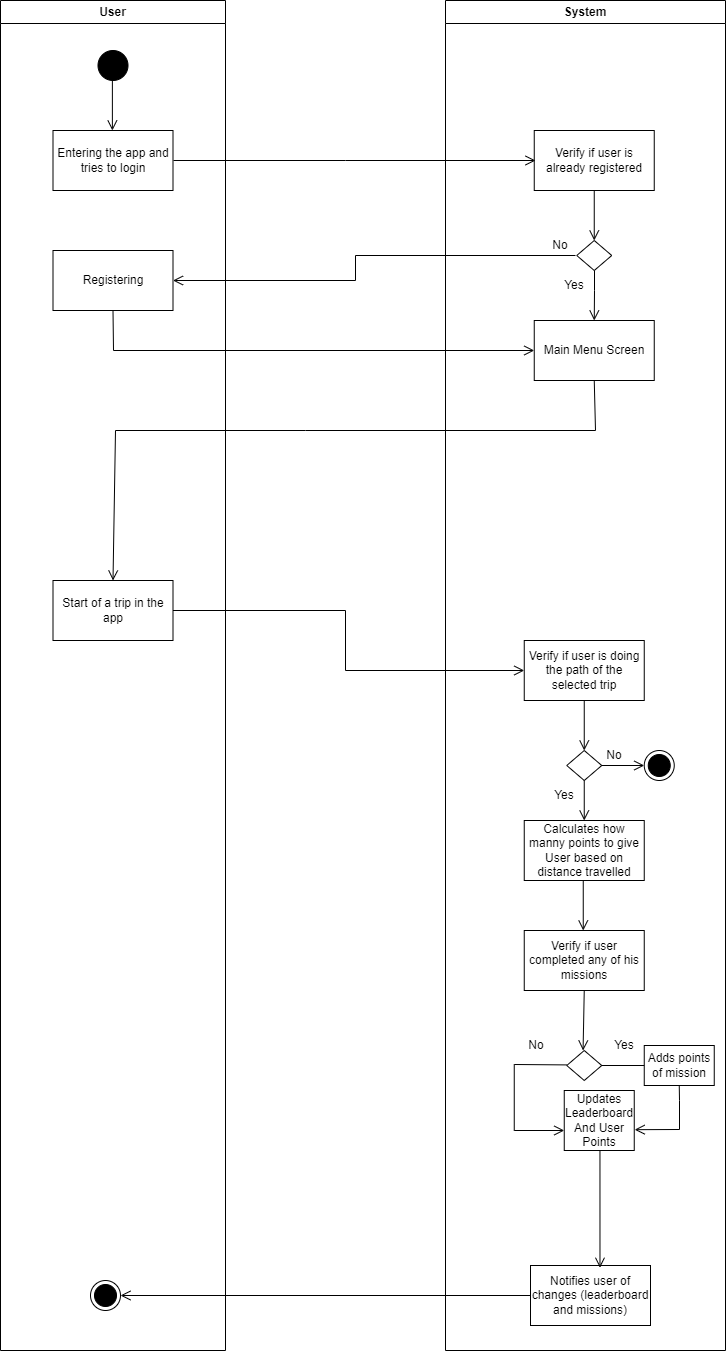

The diagram above was exported from draw.io. Its source (the exported page's mxGraphModel, read from the mxfile embedded in the PNG):
<mxGraphModel dx="1574" dy="1997" grid="1" gridSize="10" guides="1" tooltips="1" connect="1" arrows="1" fold="1" page="1" pageScale="1" pageWidth="827" pageHeight="1169" math="0" shadow="0">
  <root>
    <mxCell id="0" />
    <mxCell id="1" parent="0" />
    <mxCell id="h1HXPePJr5frJGvOyIfA-6" value="User" style="swimlane;whiteSpace=wrap;html=1;" parent="1" vertex="1">
      <mxGeometry x="65" y="-520" width="225" height="1350" as="geometry" />
    </mxCell>
    <mxCell id="h1HXPePJr5frJGvOyIfA-9" value="Start of a trip in the app" style="rounded=0;whiteSpace=wrap;html=1;" parent="h1HXPePJr5frJGvOyIfA-6" vertex="1">
      <mxGeometry x="52.5" y="580" width="120" height="60" as="geometry" />
    </mxCell>
    <mxCell id="h1HXPePJr5frJGvOyIfA-62" value="" style="ellipse;html=1;shape=endState;fillColor=strokeColor;" parent="h1HXPePJr5frJGvOyIfA-6" vertex="1">
      <mxGeometry x="90" y="1280" width="30" height="30" as="geometry" />
    </mxCell>
    <mxCell id="gBgCmKMqoh8B8C1CnnIp-30" value="" style="ellipse;fillColor=strokeColor;html=1;" vertex="1" parent="h1HXPePJr5frJGvOyIfA-6">
      <mxGeometry x="97.5" y="50" width="30" height="30" as="geometry" />
    </mxCell>
    <mxCell id="gBgCmKMqoh8B8C1CnnIp-32" value="" style="endArrow=open;startArrow=none;endFill=0;startFill=0;endSize=8;html=1;verticalAlign=bottom;labelBackgroundColor=none;strokeWidth=1;rounded=0;exitX=0.5;exitY=1;exitDx=0;exitDy=0;" edge="1" parent="h1HXPePJr5frJGvOyIfA-6">
      <mxGeometry width="160" relative="1" as="geometry">
        <mxPoint x="111.88" y="80" as="sourcePoint" />
        <mxPoint x="111.88" y="130" as="targetPoint" />
      </mxGeometry>
    </mxCell>
    <mxCell id="gBgCmKMqoh8B8C1CnnIp-33" value="Entering the app and tries to login" style="rounded=0;whiteSpace=wrap;html=1;" vertex="1" parent="h1HXPePJr5frJGvOyIfA-6">
      <mxGeometry x="52.5" y="130" width="120" height="60" as="geometry" />
    </mxCell>
    <mxCell id="gBgCmKMqoh8B8C1CnnIp-49" value="Registering" style="rounded=0;whiteSpace=wrap;html=1;" vertex="1" parent="h1HXPePJr5frJGvOyIfA-6">
      <mxGeometry x="52.5" y="250" width="120" height="60" as="geometry" />
    </mxCell>
    <mxCell id="h1HXPePJr5frJGvOyIfA-11" value="" style="endArrow=open;startArrow=none;endFill=0;startFill=0;endSize=8;html=1;verticalAlign=bottom;labelBackgroundColor=none;strokeWidth=1;rounded=0;exitX=1;exitY=0.5;exitDx=0;exitDy=0;entryX=0;entryY=0.5;entryDx=0;entryDy=0;" parent="1" source="h1HXPePJr5frJGvOyIfA-9" target="h1HXPePJr5frJGvOyIfA-13" edge="1">
      <mxGeometry width="160" relative="1" as="geometry">
        <mxPoint x="390" y="150" as="sourcePoint" />
        <mxPoint x="560" y="120" as="targetPoint" />
        <Array as="points">
          <mxPoint x="410" y="90" />
          <mxPoint x="410" y="150" />
        </Array>
      </mxGeometry>
    </mxCell>
    <mxCell id="h1HXPePJr5frJGvOyIfA-12" value="System" style="swimlane;whiteSpace=wrap;html=1;" parent="1" vertex="1">
      <mxGeometry x="510" y="-520" width="280" height="1350" as="geometry" />
    </mxCell>
    <mxCell id="h1HXPePJr5frJGvOyIfA-26" value="No" style="text;html=1;align=center;verticalAlign=middle;whiteSpace=wrap;rounded=0;" parent="h1HXPePJr5frJGvOyIfA-12" vertex="1">
      <mxGeometry x="61.25" y="1030" width="60" height="30" as="geometry" />
    </mxCell>
    <mxCell id="h1HXPePJr5frJGvOyIfA-13" value="Verify if user is doing the path of the selected trip" style="rounded=0;whiteSpace=wrap;html=1;" parent="h1HXPePJr5frJGvOyIfA-12" vertex="1">
      <mxGeometry x="78.75" y="640" width="120" height="60" as="geometry" />
    </mxCell>
    <mxCell id="h1HXPePJr5frJGvOyIfA-15" value="" style="endArrow=open;startArrow=none;endFill=0;startFill=0;endSize=8;html=1;verticalAlign=bottom;labelBackgroundColor=none;strokeWidth=1;rounded=0;exitX=0.5;exitY=1;exitDx=0;exitDy=0;" parent="h1HXPePJr5frJGvOyIfA-12" edge="1">
      <mxGeometry width="160" relative="1" as="geometry">
        <mxPoint x="138.75" y="700" as="sourcePoint" />
        <mxPoint x="138.75" y="750" as="targetPoint" />
      </mxGeometry>
    </mxCell>
    <mxCell id="h1HXPePJr5frJGvOyIfA-16" value="" style="rhombus;whiteSpace=wrap;html=1;" parent="h1HXPePJr5frJGvOyIfA-12" vertex="1">
      <mxGeometry x="121.25" y="750" width="35" height="30" as="geometry" />
    </mxCell>
    <mxCell id="h1HXPePJr5frJGvOyIfA-18" value="No" style="text;html=1;align=center;verticalAlign=middle;whiteSpace=wrap;rounded=0;" parent="h1HXPePJr5frJGvOyIfA-12" vertex="1">
      <mxGeometry x="138.75" y="740" width="60" height="30" as="geometry" />
    </mxCell>
    <mxCell id="h1HXPePJr5frJGvOyIfA-19" value="" style="ellipse;html=1;shape=endState;fillColor=strokeColor;" parent="h1HXPePJr5frJGvOyIfA-12" vertex="1">
      <mxGeometry x="198.75" y="750" width="30" height="30" as="geometry" />
    </mxCell>
    <mxCell id="h1HXPePJr5frJGvOyIfA-21" value="Yes" style="text;html=1;align=center;verticalAlign=middle;whiteSpace=wrap;rounded=0;" parent="h1HXPePJr5frJGvOyIfA-12" vertex="1">
      <mxGeometry x="88.75" y="780" width="60" height="30" as="geometry" />
    </mxCell>
    <mxCell id="h1HXPePJr5frJGvOyIfA-22" value="Calculates how manny points to give User based on distance travelled" style="rounded=0;whiteSpace=wrap;html=1;" parent="h1HXPePJr5frJGvOyIfA-12" vertex="1">
      <mxGeometry x="78.75" y="820" width="120" height="60" as="geometry" />
    </mxCell>
    <mxCell id="h1HXPePJr5frJGvOyIfA-23" value="" style="endArrow=open;startArrow=none;endFill=0;startFill=0;endSize=8;html=1;verticalAlign=bottom;labelBackgroundColor=none;strokeWidth=1;rounded=0;exitX=0.5;exitY=1;exitDx=0;exitDy=0;" parent="h1HXPePJr5frJGvOyIfA-12" edge="1">
      <mxGeometry width="160" relative="1" as="geometry">
        <mxPoint x="137.75" y="880" as="sourcePoint" />
        <mxPoint x="137.75" y="930" as="targetPoint" />
      </mxGeometry>
    </mxCell>
    <mxCell id="h1HXPePJr5frJGvOyIfA-24" value="Verify if user completed any of his missions" style="rounded=0;whiteSpace=wrap;html=1;" parent="h1HXPePJr5frJGvOyIfA-12" vertex="1">
      <mxGeometry x="78.75" y="930" width="120" height="60" as="geometry" />
    </mxCell>
    <mxCell id="h1HXPePJr5frJGvOyIfA-25" value="" style="rhombus;whiteSpace=wrap;html=1;" parent="h1HXPePJr5frJGvOyIfA-12" vertex="1">
      <mxGeometry x="121.25" y="1050" width="35" height="30" as="geometry" />
    </mxCell>
    <mxCell id="h1HXPePJr5frJGvOyIfA-28" value="" style="endArrow=open;startArrow=none;endFill=0;startFill=0;endSize=8;html=1;verticalAlign=bottom;labelBackgroundColor=none;strokeWidth=1;rounded=0;exitX=1;exitY=0.5;exitDx=0;exitDy=0;" parent="h1HXPePJr5frJGvOyIfA-12" edge="1">
      <mxGeometry width="160" relative="1" as="geometry">
        <mxPoint x="121.25" y="1064.4099999999999" as="sourcePoint" />
        <mxPoint x="118.75" y="1130" as="targetPoint" />
        <Array as="points">
          <mxPoint x="68.75" y="1064" />
          <mxPoint x="68.75" y="1130" />
        </Array>
      </mxGeometry>
    </mxCell>
    <mxCell id="h1HXPePJr5frJGvOyIfA-31" value="" style="endArrow=open;startArrow=none;endFill=0;startFill=0;endSize=8;html=1;verticalAlign=bottom;labelBackgroundColor=none;strokeWidth=1;rounded=0;exitX=0.5;exitY=1;exitDx=0;exitDy=0;" parent="h1HXPePJr5frJGvOyIfA-12" source="h1HXPePJr5frJGvOyIfA-24" edge="1">
      <mxGeometry width="160" relative="1" as="geometry">
        <mxPoint x="137.57000000000005" y="1000" as="sourcePoint" />
        <mxPoint x="137.57000000000005" y="1050" as="targetPoint" />
      </mxGeometry>
    </mxCell>
    <mxCell id="h1HXPePJr5frJGvOyIfA-17" value="" style="endArrow=open;startArrow=none;endFill=0;startFill=0;endSize=8;html=1;verticalAlign=bottom;labelBackgroundColor=none;strokeWidth=1;rounded=0;exitX=1;exitY=0.5;exitDx=0;exitDy=0;" parent="h1HXPePJr5frJGvOyIfA-12" source="h1HXPePJr5frJGvOyIfA-16" edge="1">
      <mxGeometry width="160" relative="1" as="geometry">
        <mxPoint x="148.75" y="710" as="sourcePoint" />
        <mxPoint x="198.75" y="765" as="targetPoint" />
      </mxGeometry>
    </mxCell>
    <mxCell id="h1HXPePJr5frJGvOyIfA-20" value="" style="endArrow=open;startArrow=none;endFill=0;startFill=0;endSize=8;html=1;verticalAlign=bottom;labelBackgroundColor=none;strokeWidth=1;rounded=0;exitX=0.5;exitY=1;exitDx=0;exitDy=0;" parent="h1HXPePJr5frJGvOyIfA-12" source="h1HXPePJr5frJGvOyIfA-16" edge="1">
      <mxGeometry width="160" relative="1" as="geometry">
        <mxPoint x="166.75" y="775" as="sourcePoint" />
        <mxPoint x="138.75" y="820" as="targetPoint" />
      </mxGeometry>
    </mxCell>
    <mxCell id="h1HXPePJr5frJGvOyIfA-33" value="Yes" style="text;html=1;align=center;verticalAlign=middle;whiteSpace=wrap;rounded=0;" parent="h1HXPePJr5frJGvOyIfA-12" vertex="1">
      <mxGeometry x="148.75" y="1030" width="60" height="30" as="geometry" />
    </mxCell>
    <mxCell id="h1HXPePJr5frJGvOyIfA-55" value="" style="endArrow=open;startArrow=none;endFill=0;startFill=0;endSize=8;html=1;verticalAlign=bottom;labelBackgroundColor=none;strokeWidth=1;rounded=0;entryX=1.006;entryY=0.653;entryDx=0;entryDy=0;exitX=0.5;exitY=1;exitDx=0;exitDy=0;entryPerimeter=0;" parent="h1HXPePJr5frJGvOyIfA-12" target="h1HXPePJr5frJGvOyIfA-56" edge="1" source="h1HXPePJr5frJGvOyIfA-52">
      <mxGeometry width="160" relative="1" as="geometry">
        <mxPoint x="230" y="890" as="sourcePoint" />
        <mxPoint x="170" y="940" as="targetPoint" />
        <Array as="points">
          <mxPoint x="234" y="1100" />
          <mxPoint x="234" y="1129" />
        </Array>
      </mxGeometry>
    </mxCell>
    <mxCell id="h1HXPePJr5frJGvOyIfA-56" value="Updates Leaderboard&lt;div&gt;And User Points&lt;/div&gt;" style="rounded=0;whiteSpace=wrap;html=1;" parent="h1HXPePJr5frJGvOyIfA-12" vertex="1">
      <mxGeometry x="118.75" y="1090" width="70" height="60" as="geometry" />
    </mxCell>
    <mxCell id="h1HXPePJr5frJGvOyIfA-60" value="Notifies user of changes (leaderboard and missions)" style="rounded=0;whiteSpace=wrap;html=1;" parent="h1HXPePJr5frJGvOyIfA-12" vertex="1">
      <mxGeometry x="85" y="1265" width="120" height="60" as="geometry" />
    </mxCell>
    <mxCell id="gBgCmKMqoh8B8C1CnnIp-28" value="" style="endArrow=open;startArrow=none;endFill=0;startFill=0;endSize=8;html=1;verticalAlign=bottom;labelBackgroundColor=none;strokeWidth=1;rounded=0;entryX=1;entryY=0.5;entryDx=0;entryDy=0;exitX=1;exitY=0.5;exitDx=0;exitDy=0;" edge="1" parent="h1HXPePJr5frJGvOyIfA-12" source="h1HXPePJr5frJGvOyIfA-25" target="h1HXPePJr5frJGvOyIfA-52">
      <mxGeometry width="160" relative="1" as="geometry">
        <mxPoint x="658" y="875" as="sourcePoint" />
        <mxPoint x="690" y="940" as="targetPoint" />
        <Array as="points" />
      </mxGeometry>
    </mxCell>
    <mxCell id="h1HXPePJr5frJGvOyIfA-52" value="Adds points of mission" style="rounded=0;whiteSpace=wrap;html=1;" parent="h1HXPePJr5frJGvOyIfA-12" vertex="1">
      <mxGeometry x="198.75" y="1045" width="70" height="40" as="geometry" />
    </mxCell>
    <mxCell id="gBgCmKMqoh8B8C1CnnIp-37" value="" style="endArrow=open;startArrow=none;endFill=0;startFill=0;endSize=8;html=1;verticalAlign=bottom;labelBackgroundColor=none;strokeWidth=1;rounded=0;exitX=0.5;exitY=1;exitDx=0;exitDy=0;entryX=0.579;entryY=0.038;entryDx=0;entryDy=0;entryPerimeter=0;" edge="1" parent="h1HXPePJr5frJGvOyIfA-12" target="h1HXPePJr5frJGvOyIfA-60">
      <mxGeometry width="160" relative="1" as="geometry">
        <mxPoint x="154.46000000000004" y="1150" as="sourcePoint" />
        <mxPoint x="153.0300000000001" y="1210" as="targetPoint" />
      </mxGeometry>
    </mxCell>
    <mxCell id="gBgCmKMqoh8B8C1CnnIp-39" value="Verify if user is already registered" style="rounded=0;whiteSpace=wrap;html=1;" vertex="1" parent="h1HXPePJr5frJGvOyIfA-12">
      <mxGeometry x="88.75" y="130" width="120" height="60" as="geometry" />
    </mxCell>
    <mxCell id="gBgCmKMqoh8B8C1CnnIp-40" value="" style="endArrow=open;startArrow=none;endFill=0;startFill=0;endSize=8;html=1;verticalAlign=bottom;labelBackgroundColor=none;strokeWidth=1;rounded=0;exitX=0.5;exitY=1;exitDx=0;exitDy=0;" edge="1" parent="h1HXPePJr5frJGvOyIfA-12">
      <mxGeometry width="160" relative="1" as="geometry">
        <mxPoint x="148.75" y="190" as="sourcePoint" />
        <mxPoint x="148.75" y="240" as="targetPoint" />
      </mxGeometry>
    </mxCell>
    <mxCell id="gBgCmKMqoh8B8C1CnnIp-41" value="" style="rhombus;whiteSpace=wrap;html=1;" vertex="1" parent="h1HXPePJr5frJGvOyIfA-12">
      <mxGeometry x="131.25" y="240" width="35" height="30" as="geometry" />
    </mxCell>
    <mxCell id="gBgCmKMqoh8B8C1CnnIp-42" value="No" style="text;html=1;align=center;verticalAlign=middle;whiteSpace=wrap;rounded=0;" vertex="1" parent="h1HXPePJr5frJGvOyIfA-12">
      <mxGeometry x="85" y="230" width="60" height="30" as="geometry" />
    </mxCell>
    <mxCell id="gBgCmKMqoh8B8C1CnnIp-44" value="Yes" style="text;html=1;align=center;verticalAlign=middle;whiteSpace=wrap;rounded=0;" vertex="1" parent="h1HXPePJr5frJGvOyIfA-12">
      <mxGeometry x="98.75" y="270" width="60" height="30" as="geometry" />
    </mxCell>
    <mxCell id="gBgCmKMqoh8B8C1CnnIp-46" value="" style="endArrow=open;startArrow=none;endFill=0;startFill=0;endSize=8;html=1;verticalAlign=bottom;labelBackgroundColor=none;strokeWidth=1;rounded=0;" edge="1" parent="h1HXPePJr5frJGvOyIfA-12">
      <mxGeometry width="160" relative="1" as="geometry">
        <mxPoint x="149" y="270" as="sourcePoint" />
        <mxPoint x="148.75" y="320" as="targetPoint" />
        <Array as="points">
          <mxPoint x="149" y="290" />
        </Array>
      </mxGeometry>
    </mxCell>
    <mxCell id="gBgCmKMqoh8B8C1CnnIp-48" value="Main Menu Screen" style="rounded=0;whiteSpace=wrap;html=1;" vertex="1" parent="h1HXPePJr5frJGvOyIfA-12">
      <mxGeometry x="88.75" y="320" width="120" height="60" as="geometry" />
    </mxCell>
    <mxCell id="gBgCmKMqoh8B8C1CnnIp-54" value="" style="endArrow=open;startArrow=none;endFill=0;startFill=0;endSize=8;html=1;verticalAlign=bottom;labelBackgroundColor=none;strokeWidth=1;rounded=0;entryX=1;entryY=0.5;entryDx=0;entryDy=0;" edge="1" parent="h1HXPePJr5frJGvOyIfA-12" target="gBgCmKMqoh8B8C1CnnIp-49">
      <mxGeometry width="160" relative="1" as="geometry">
        <mxPoint x="130" y="255" as="sourcePoint" />
        <mxPoint x="121.25" y="254.64" as="targetPoint" />
        <Array as="points">
          <mxPoint x="-90" y="255" />
          <mxPoint x="-90" y="280" />
        </Array>
      </mxGeometry>
    </mxCell>
    <mxCell id="h1HXPePJr5frJGvOyIfA-61" value="" style="endArrow=open;startArrow=none;endFill=0;startFill=0;endSize=8;html=1;verticalAlign=bottom;labelBackgroundColor=none;strokeWidth=1;rounded=0;entryX=1;entryY=0.5;entryDx=0;entryDy=0;exitX=0;exitY=0.5;exitDx=0;exitDy=0;" parent="1" target="h1HXPePJr5frJGvOyIfA-62" edge="1" source="h1HXPePJr5frJGvOyIfA-60">
      <mxGeometry width="160" relative="1" as="geometry">
        <mxPoint x="590" y="1030" as="sourcePoint" />
        <mxPoint x="210" y="670" as="targetPoint" />
        <Array as="points" />
      </mxGeometry>
    </mxCell>
    <mxCell id="gBgCmKMqoh8B8C1CnnIp-38" value="" style="endArrow=open;startArrow=none;endFill=0;startFill=0;endSize=8;html=1;verticalAlign=bottom;labelBackgroundColor=none;strokeWidth=1;rounded=0;exitX=1;exitY=0.5;exitDx=0;exitDy=0;" edge="1" parent="1">
      <mxGeometry width="160" relative="1" as="geometry">
        <mxPoint x="238" y="-360" as="sourcePoint" />
        <mxPoint x="600" y="-360" as="targetPoint" />
        <Array as="points">
          <mxPoint x="410" y="-360" />
        </Array>
      </mxGeometry>
    </mxCell>
    <mxCell id="gBgCmKMqoh8B8C1CnnIp-53" value="" style="endArrow=open;startArrow=none;endFill=0;startFill=0;endSize=8;html=1;verticalAlign=bottom;labelBackgroundColor=none;strokeWidth=1;rounded=0;entryX=0.5;entryY=0;entryDx=0;entryDy=0;exitX=0.5;exitY=1;exitDx=0;exitDy=0;" edge="1" parent="1" source="gBgCmKMqoh8B8C1CnnIp-48" target="h1HXPePJr5frJGvOyIfA-9">
      <mxGeometry width="160" relative="1" as="geometry">
        <mxPoint x="370" y="-160" as="sourcePoint" />
        <mxPoint x="340" y="-60" as="targetPoint" />
        <Array as="points">
          <mxPoint x="660" y="-90" />
          <mxPoint x="370" y="-90" />
          <mxPoint x="180" y="-90" />
        </Array>
      </mxGeometry>
    </mxCell>
    <mxCell id="gBgCmKMqoh8B8C1CnnIp-56" value="" style="endArrow=open;startArrow=none;endFill=0;startFill=0;endSize=8;html=1;verticalAlign=bottom;labelBackgroundColor=none;strokeWidth=1;rounded=0;entryX=0;entryY=0.5;entryDx=0;entryDy=0;exitX=0.5;exitY=1;exitDx=0;exitDy=0;" edge="1" parent="1" source="gBgCmKMqoh8B8C1CnnIp-49" target="gBgCmKMqoh8B8C1CnnIp-48">
      <mxGeometry width="160" relative="1" as="geometry">
        <mxPoint x="390" y="-220" as="sourcePoint" />
        <mxPoint x="248" y="-230" as="targetPoint" />
        <Array as="points">
          <mxPoint x="178" y="-170" />
        </Array>
      </mxGeometry>
    </mxCell>
  </root>
</mxGraphModel>